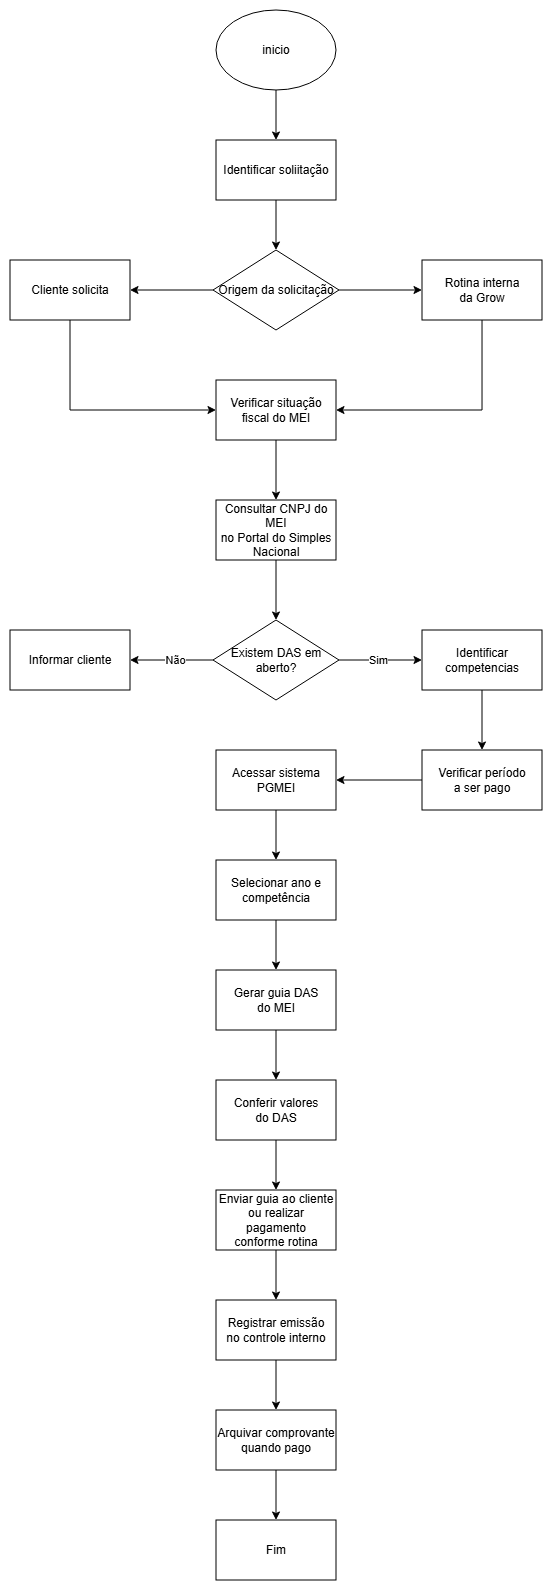

The diagram above was exported from draw.io. Its source (the exported page's mxGraphModel, read from the mxfile embedded in the PNG):
<mxGraphModel dx="815" dy="444" grid="1" gridSize="10" guides="1" tooltips="1" connect="1" arrows="1" fold="1" page="1" pageScale="1" pageWidth="827" pageHeight="1169" math="0" shadow="0">
  <root>
    <mxCell id="0" />
    <mxCell id="1" parent="0" />
    <mxCell id="wbzZjt0Sfib0rOfYOWGd-3" edge="1" parent="1" source="wbzZjt0Sfib0rOfYOWGd-1" style="edgeStyle=orthogonalEdgeStyle;rounded=0;orthogonalLoop=1;jettySize=auto;html=1;" value="">
      <mxGeometry relative="1" as="geometry">
        <mxPoint x="414" y="140" as="targetPoint" />
      </mxGeometry>
    </mxCell>
    <mxCell id="wbzZjt0Sfib0rOfYOWGd-1" parent="1" style="ellipse;whiteSpace=wrap;html=1;" value="inicio" vertex="1">
      <mxGeometry height="80" width="120" x="354" y="10" as="geometry" />
    </mxCell>
    <mxCell id="wbzZjt0Sfib0rOfYOWGd-6" edge="1" parent="1" source="wbzZjt0Sfib0rOfYOWGd-4" style="edgeStyle=orthogonalEdgeStyle;rounded=0;orthogonalLoop=1;jettySize=auto;html=1;" target="wbzZjt0Sfib0rOfYOWGd-5" value="">
      <mxGeometry relative="1" as="geometry" />
    </mxCell>
    <mxCell id="wbzZjt0Sfib0rOfYOWGd-4" parent="1" style="rounded=0;whiteSpace=wrap;html=1;" value="Identificar soliitação" vertex="1">
      <mxGeometry height="60" width="120" x="354" y="140" as="geometry" />
    </mxCell>
    <mxCell id="wbzZjt0Sfib0rOfYOWGd-8" edge="1" parent="1" source="wbzZjt0Sfib0rOfYOWGd-5" style="edgeStyle=orthogonalEdgeStyle;rounded=0;orthogonalLoop=1;jettySize=auto;html=1;" target="wbzZjt0Sfib0rOfYOWGd-7" value="">
      <mxGeometry relative="1" as="geometry" />
    </mxCell>
    <mxCell id="wbzZjt0Sfib0rOfYOWGd-10" edge="1" parent="1" source="wbzZjt0Sfib0rOfYOWGd-5" style="edgeStyle=orthogonalEdgeStyle;rounded=0;orthogonalLoop=1;jettySize=auto;html=1;" target="wbzZjt0Sfib0rOfYOWGd-9" value="">
      <mxGeometry relative="1" as="geometry" />
    </mxCell>
    <mxCell id="wbzZjt0Sfib0rOfYOWGd-5" parent="1" style="rhombus;whiteSpace=wrap;html=1;rounded=0;" value="Origem da solicitação" vertex="1">
      <mxGeometry height="80" width="126" x="351" y="250" as="geometry" />
    </mxCell>
    <mxCell id="wbzZjt0Sfib0rOfYOWGd-15" edge="1" parent="1" source="wbzZjt0Sfib0rOfYOWGd-7" style="edgeStyle=orthogonalEdgeStyle;rounded=0;orthogonalLoop=1;jettySize=auto;html=1;entryX=0;entryY=0.5;entryDx=0;entryDy=0;exitX=0.5;exitY=1;exitDx=0;exitDy=0;" target="wbzZjt0Sfib0rOfYOWGd-13">
      <mxGeometry relative="1" as="geometry" />
    </mxCell>
    <mxCell id="wbzZjt0Sfib0rOfYOWGd-7" parent="1" style="whiteSpace=wrap;html=1;rounded=0;" value="Cliente solicita" vertex="1">
      <mxGeometry height="60" width="120" x="148" y="260" as="geometry" />
    </mxCell>
    <mxCell id="wbzZjt0Sfib0rOfYOWGd-14" edge="1" parent="1" source="wbzZjt0Sfib0rOfYOWGd-9" style="edgeStyle=orthogonalEdgeStyle;rounded=0;orthogonalLoop=1;jettySize=auto;html=1;entryX=1;entryY=0.5;entryDx=0;entryDy=0;" target="wbzZjt0Sfib0rOfYOWGd-13">
      <mxGeometry relative="1" as="geometry">
        <Array as="points">
          <mxPoint x="620" y="410" />
        </Array>
      </mxGeometry>
    </mxCell>
    <mxCell id="wbzZjt0Sfib0rOfYOWGd-9" parent="1" style="whiteSpace=wrap;html=1;rounded=0;" value="Rotina interna&lt;br&gt;                   da Grow" vertex="1">
      <mxGeometry height="60" width="120" x="560" y="260" as="geometry" />
    </mxCell>
    <mxCell id="wbzZjt0Sfib0rOfYOWGd-17" edge="1" parent="1" source="wbzZjt0Sfib0rOfYOWGd-13" style="edgeStyle=orthogonalEdgeStyle;rounded=0;orthogonalLoop=1;jettySize=auto;html=1;" target="wbzZjt0Sfib0rOfYOWGd-16" value="">
      <mxGeometry relative="1" as="geometry" />
    </mxCell>
    <mxCell id="wbzZjt0Sfib0rOfYOWGd-13" parent="1" style="rounded=0;whiteSpace=wrap;html=1;" value="Verificar situação fiscal do MEI" vertex="1">
      <mxGeometry height="60" width="120" x="354" y="380" as="geometry" />
    </mxCell>
    <mxCell id="wbzZjt0Sfib0rOfYOWGd-19" edge="1" parent="1" source="wbzZjt0Sfib0rOfYOWGd-16" style="edgeStyle=orthogonalEdgeStyle;rounded=0;orthogonalLoop=1;jettySize=auto;html=1;" value="">
      <mxGeometry relative="1" as="geometry">
        <mxPoint x="414" y="620" as="targetPoint" />
      </mxGeometry>
    </mxCell>
    <mxCell id="wbzZjt0Sfib0rOfYOWGd-16" parent="1" style="whiteSpace=wrap;html=1;rounded=0;" value="Consultar CNPJ do MEI&lt;br&gt;no Portal do Simples&lt;br&gt;Nacional" vertex="1">
      <mxGeometry height="60" width="120" x="354" y="500" as="geometry" />
    </mxCell>
    <mxCell id="wbzZjt0Sfib0rOfYOWGd-23" edge="1" parent="1" source="wbzZjt0Sfib0rOfYOWGd-21" style="edgeStyle=orthogonalEdgeStyle;rounded=0;orthogonalLoop=1;jettySize=auto;html=1;" target="wbzZjt0Sfib0rOfYOWGd-22" value="">
      <mxGeometry relative="1" as="geometry" />
    </mxCell>
    <mxCell id="wbzZjt0Sfib0rOfYOWGd-26" connectable="0" parent="wbzZjt0Sfib0rOfYOWGd-23" style="edgeLabel;html=1;align=center;verticalAlign=middle;resizable=0;points=[];" value="Não" vertex="1">
      <mxGeometry relative="1" x="-0.0843" as="geometry">
        <mxPoint as="offset" />
      </mxGeometry>
    </mxCell>
    <mxCell id="wbzZjt0Sfib0rOfYOWGd-25" edge="1" parent="1" source="wbzZjt0Sfib0rOfYOWGd-21" style="edgeStyle=orthogonalEdgeStyle;rounded=0;orthogonalLoop=1;jettySize=auto;html=1;" target="wbzZjt0Sfib0rOfYOWGd-24" value="">
      <mxGeometry relative="1" as="geometry" />
    </mxCell>
    <mxCell id="wbzZjt0Sfib0rOfYOWGd-27" connectable="0" parent="wbzZjt0Sfib0rOfYOWGd-25" style="edgeLabel;html=1;align=center;verticalAlign=middle;resizable=0;points=[];" value="Sim" vertex="1">
      <mxGeometry relative="1" x="-0.0602" y="-2" as="geometry">
        <mxPoint y="-2" as="offset" />
      </mxGeometry>
    </mxCell>
    <mxCell id="wbzZjt0Sfib0rOfYOWGd-21" parent="1" style="rhombus;whiteSpace=wrap;html=1;rounded=0;" value="Existem DAS em aberto?" vertex="1">
      <mxGeometry height="80" width="126" x="351" y="620" as="geometry" />
    </mxCell>
    <mxCell id="wbzZjt0Sfib0rOfYOWGd-22" parent="1" style="rounded=0;whiteSpace=wrap;html=1;" value="Informar cliente" vertex="1">
      <mxGeometry height="60" width="120" x="148" y="630" as="geometry" />
    </mxCell>
    <mxCell id="wbzZjt0Sfib0rOfYOWGd-29" edge="1" parent="1" source="wbzZjt0Sfib0rOfYOWGd-24" style="edgeStyle=orthogonalEdgeStyle;rounded=0;orthogonalLoop=1;jettySize=auto;html=1;" target="wbzZjt0Sfib0rOfYOWGd-28" value="">
      <mxGeometry relative="1" as="geometry" />
    </mxCell>
    <mxCell id="wbzZjt0Sfib0rOfYOWGd-24" parent="1" style="whiteSpace=wrap;html=1;rounded=0;" value="Identificar competencias" vertex="1">
      <mxGeometry height="60" width="120" x="560" y="630" as="geometry" />
    </mxCell>
    <mxCell id="wbzZjt0Sfib0rOfYOWGd-31" edge="1" parent="1" source="wbzZjt0Sfib0rOfYOWGd-28" style="edgeStyle=orthogonalEdgeStyle;rounded=0;orthogonalLoop=1;jettySize=auto;html=1;" target="wbzZjt0Sfib0rOfYOWGd-30" value="">
      <mxGeometry relative="1" as="geometry" />
    </mxCell>
    <mxCell id="wbzZjt0Sfib0rOfYOWGd-28" parent="1" style="whiteSpace=wrap;html=1;rounded=0;" value="Verificar período&lt;br&gt;a ser pago" vertex="1">
      <mxGeometry height="60" width="120" x="560" y="750" as="geometry" />
    </mxCell>
    <mxCell id="wbzZjt0Sfib0rOfYOWGd-33" edge="1" parent="1" source="wbzZjt0Sfib0rOfYOWGd-30" style="edgeStyle=orthogonalEdgeStyle;rounded=0;orthogonalLoop=1;jettySize=auto;html=1;" target="wbzZjt0Sfib0rOfYOWGd-32" value="">
      <mxGeometry relative="1" as="geometry" />
    </mxCell>
    <mxCell id="wbzZjt0Sfib0rOfYOWGd-30" parent="1" style="whiteSpace=wrap;html=1;rounded=0;" value="Acessar sistema&lt;br&gt;PGMEI" vertex="1">
      <mxGeometry height="60" width="120" x="354" y="750" as="geometry" />
    </mxCell>
    <mxCell id="wbzZjt0Sfib0rOfYOWGd-35" edge="1" parent="1" source="wbzZjt0Sfib0rOfYOWGd-32" style="edgeStyle=orthogonalEdgeStyle;rounded=0;orthogonalLoop=1;jettySize=auto;html=1;" target="wbzZjt0Sfib0rOfYOWGd-34" value="">
      <mxGeometry relative="1" as="geometry" />
    </mxCell>
    <mxCell id="wbzZjt0Sfib0rOfYOWGd-32" parent="1" style="whiteSpace=wrap;html=1;rounded=0;" value="Selecionar ano e&lt;br&gt;competência" vertex="1">
      <mxGeometry height="60" width="120" x="354" y="860" as="geometry" />
    </mxCell>
    <mxCell id="wbzZjt0Sfib0rOfYOWGd-37" edge="1" parent="1" source="wbzZjt0Sfib0rOfYOWGd-34" style="edgeStyle=orthogonalEdgeStyle;rounded=0;orthogonalLoop=1;jettySize=auto;html=1;" target="wbzZjt0Sfib0rOfYOWGd-36" value="">
      <mxGeometry relative="1" as="geometry" />
    </mxCell>
    <mxCell id="wbzZjt0Sfib0rOfYOWGd-34" parent="1" style="whiteSpace=wrap;html=1;rounded=0;" value="Gerar guia DAS&lt;br&gt;do MEI" vertex="1">
      <mxGeometry height="60" width="120" x="354" y="970" as="geometry" />
    </mxCell>
    <mxCell id="wbzZjt0Sfib0rOfYOWGd-39" edge="1" parent="1" source="wbzZjt0Sfib0rOfYOWGd-36" style="edgeStyle=orthogonalEdgeStyle;rounded=0;orthogonalLoop=1;jettySize=auto;html=1;" target="wbzZjt0Sfib0rOfYOWGd-38" value="">
      <mxGeometry relative="1" as="geometry" />
    </mxCell>
    <mxCell id="wbzZjt0Sfib0rOfYOWGd-36" parent="1" style="whiteSpace=wrap;html=1;rounded=0;" value="Conferir valores&lt;br&gt;do DAS" vertex="1">
      <mxGeometry height="60" width="120" x="354" y="1080" as="geometry" />
    </mxCell>
    <mxCell id="wbzZjt0Sfib0rOfYOWGd-41" edge="1" parent="1" source="wbzZjt0Sfib0rOfYOWGd-38" style="edgeStyle=orthogonalEdgeStyle;rounded=0;orthogonalLoop=1;jettySize=auto;html=1;" target="wbzZjt0Sfib0rOfYOWGd-40" value="">
      <mxGeometry relative="1" as="geometry" />
    </mxCell>
    <mxCell id="wbzZjt0Sfib0rOfYOWGd-38" parent="1" style="whiteSpace=wrap;html=1;rounded=0;" value="Enviar guia ao cliente&lt;br&gt;ou realizar pagamento&lt;br&gt;conforme rotina" vertex="1">
      <mxGeometry height="60" width="120" x="354" y="1190" as="geometry" />
    </mxCell>
    <mxCell id="wbzZjt0Sfib0rOfYOWGd-43" edge="1" parent="1" source="wbzZjt0Sfib0rOfYOWGd-40" style="edgeStyle=orthogonalEdgeStyle;rounded=0;orthogonalLoop=1;jettySize=auto;html=1;" target="wbzZjt0Sfib0rOfYOWGd-42" value="">
      <mxGeometry relative="1" as="geometry" />
    </mxCell>
    <mxCell id="wbzZjt0Sfib0rOfYOWGd-40" parent="1" style="whiteSpace=wrap;html=1;rounded=0;" value="Registrar emissão&lt;br&gt;no controle interno" vertex="1">
      <mxGeometry height="60" width="120" x="354" y="1300" as="geometry" />
    </mxCell>
    <mxCell id="wbzZjt0Sfib0rOfYOWGd-45" edge="1" parent="1" source="wbzZjt0Sfib0rOfYOWGd-42" style="edgeStyle=orthogonalEdgeStyle;rounded=0;orthogonalLoop=1;jettySize=auto;html=1;" target="wbzZjt0Sfib0rOfYOWGd-44" value="">
      <mxGeometry relative="1" as="geometry" />
    </mxCell>
    <mxCell id="wbzZjt0Sfib0rOfYOWGd-42" parent="1" style="whiteSpace=wrap;html=1;rounded=0;" value="Arquivar comprovante&lt;br&gt;quando pago" vertex="1">
      <mxGeometry height="60" width="120" x="354" y="1410" as="geometry" />
    </mxCell>
    <mxCell id="wbzZjt0Sfib0rOfYOWGd-44" parent="1" style="whiteSpace=wrap;html=1;rounded=0;" value="Fim" vertex="1">
      <mxGeometry height="60" width="120" x="354" y="1520" as="geometry" />
    </mxCell>
  </root>
</mxGraphModel>